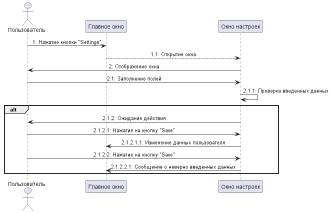

The diagram above was rendered by PlantUML. Its source (embedded in the PNG):
@startuml
skinparam sequence{
ParticipantPadding 30
MessageAlign center
}

Actor Пользователь as User
participant "Главное окно" as mainWindow
participant "Окно настроек" as settingsWindow

User -> mainWindow: 1: Нажатие кнопки "Settings"
mainWindow --> settingsWindow: 1.1: Открытие окна
settingsWindow -> User: 2: Отображение окна
User-> settingsWindow: 2.1: Заполнение полей
settingsWindow-> settingsWindow: 2.1.1: Проверка введенных данных
group alt
settingsWindow->User: 2.1.2: Ожидание действия
User -> settingsWindow:2.1.2.1: Нажатие на кнопку "Save"
settingsWindow -> mainWindow: 2.1.2.1.1: Изменение данных пользователя
User -> settingsWindow: 2.1.2.2: Нажатие на кнопку "Save"
settingsWindow -> mainWindow: 2.1.2.2.1: Сообщение о неверно введенных данных
end

@enduml